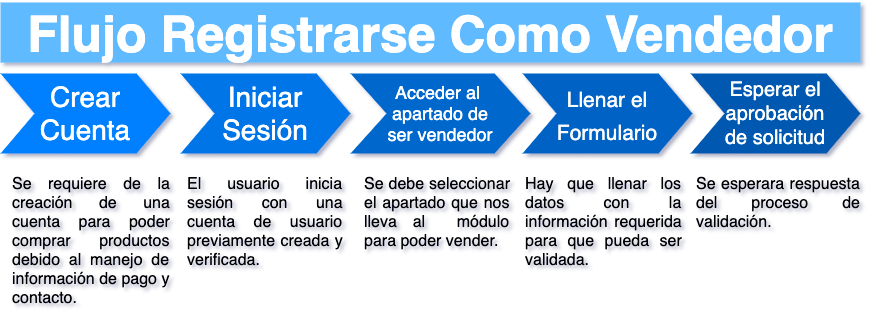

The diagram above was exported from draw.io. Its source (the exported page's mxGraphModel, read from the mxfile embedded in the PNG):
<mxGraphModel dx="4730" dy="2720" grid="1" gridSize="10" guides="1" tooltips="1" connect="1" arrows="1" fold="1" page="1" pageScale="1" pageWidth="1100" pageHeight="850" background="#ffffff" math="0" shadow="0">
  <root>
    <mxCell id="0" />
    <mxCell id="1" parent="0" />
    <mxCell id="2" value="Crear Cuenta" style="shape=step;whiteSpace=wrap;html=1;fontSize=28;fillColor=#0080FF;fontColor=#FFFFFF;strokeColor=none;" vertex="1" parent="1">
      <mxGeometry x="120" y="181" width="170" height="80" as="geometry" />
    </mxCell>
    <mxCell id="3" value="Iniciar Sesión" style="shape=step;whiteSpace=wrap;html=1;fontSize=28;fillColor=#0075E8;fontColor=#FFFFFF;strokeColor=none;" vertex="1" parent="1">
      <mxGeometry x="300" y="181" width="170" height="80" as="geometry" />
    </mxCell>
    <mxCell id="4" value="&lt;div style=&quot;font-size: 18px&quot;&gt;&lt;font color=&quot;#ffffff&quot; style=&quot;font-size: 18px&quot;&gt;Acceder al&amp;nbsp;&lt;/font&gt;&lt;/div&gt;&lt;div style=&quot;font-size: 18px&quot;&gt;&lt;font color=&quot;#ffffff&quot; style=&quot;font-size: 18px&quot;&gt;apartado&amp;nbsp;&lt;/font&gt;&lt;font color=&quot;#ffffff&quot;&gt;de ser&amp;nbsp;&lt;/font&gt;&lt;span style=&quot;color: rgb(255 , 255 , 255)&quot;&gt;vendedor&lt;/span&gt;&lt;/div&gt;" style="shape=step;whiteSpace=wrap;html=1;fontSize=28;fillColor=#0067CC;fontColor=#FFFFFF;strokeColor=none;" vertex="1" parent="1">
      <mxGeometry x="470" y="181" width="180" height="80" as="geometry" />
    </mxCell>
    <mxCell id="5" value="&lt;font color=&quot;#fcfcfc&quot;&gt;&lt;span style=&quot;font-size: 21px&quot;&gt;Llenar el&lt;/span&gt;&lt;br style=&quot;font-size: 21px&quot;&gt;&lt;span style=&quot;font-size: 21px&quot;&gt;Formulario&lt;/span&gt;&lt;/font&gt;" style="shape=step;whiteSpace=wrap;html=1;fontSize=28;fillColor=#0062C4;fontColor=#FFFFFF;strokeColor=none;" vertex="1" parent="1">
      <mxGeometry x="642" y="181" width="170" height="80" as="geometry" />
    </mxCell>
    <mxCell id="6" value="&lt;div style=&quot;font-size: 20px&quot;&gt;&lt;font style=&quot;font-size: 20px&quot; color=&quot;#ffffff&quot;&gt;Esperar el&lt;/font&gt;&lt;/div&gt;&lt;div style=&quot;font-size: 20px&quot;&gt;&lt;font style=&quot;font-size: 20px&quot; color=&quot;#ffffff&quot;&gt;&lt;font style=&quot;font-size: 20px&quot;&gt;aprobación de&amp;nbsp;&lt;/font&gt;&lt;span&gt;solicitud&lt;/span&gt;&lt;/font&gt;&lt;/div&gt;" style="shape=step;whiteSpace=wrap;html=1;fontSize=28;fillColor=#0059B0;fontColor=#FFFFFF;strokeColor=none;" vertex="1" parent="1">
      <mxGeometry x="810" y="181" width="170" height="80" as="geometry" />
    </mxCell>
    <mxCell id="7" value="&lt;font style=&quot;font-size: 50px&quot; color=&quot;#ffffff&quot;&gt;Flujo Registrarse Como Vendedor&lt;/font&gt;" style="text;html=1;strokeColor=none;fillColor=#61BAFF;align=center;verticalAlign=middle;whiteSpace=wrap;fontSize=54;fontStyle=1;fontColor=#004D99;" vertex="1" parent="1">
      <mxGeometry x="120" y="110" width="860" height="60" as="geometry" />
    </mxCell>
    <mxCell id="8" value="&lt;div style=&quot;text-align: justify&quot;&gt;&lt;font style=&quot;font-size: 16px&quot;&gt;Se requiere de la creación de una cuenta para poder comprar productos debido al manejo de información de pago y contacto.&lt;/font&gt;&lt;/div&gt;" style="text;spacingTop=-5;fillColor=#ffffff;whiteSpace=wrap;html=1;align=left;fontSize=12;fontFamily=Helvetica;fillColor=none;strokeColor=none;" vertex="1" parent="1">
      <mxGeometry x="130" y="281" width="160" height="139" as="geometry" />
    </mxCell>
    <mxCell id="9" value="&lt;div style=&quot;text-align: justify&quot;&gt;&lt;span&gt;&lt;font&gt;&lt;span style=&quot;font-size: 16px&quot;&gt;El usuario inicia sesión&amp;nbsp;con una cuenta de usuario previamente creada y verificada.&lt;/span&gt;&lt;/font&gt;&lt;/span&gt;&lt;/div&gt;" style="text;spacingTop=-5;fillColor=#ffffff;whiteSpace=wrap;html=1;align=left;fontSize=12;fontFamily=Helvetica;fillColor=none;strokeColor=none;" vertex="1" parent="1">
      <mxGeometry x="305" y="281" width="158" height="99" as="geometry" />
    </mxCell>
    <mxCell id="10" value="&lt;div style=&quot;text-align: justify ; font-size: 16px&quot;&gt;&lt;div&gt;Se debe seleccionar el apartado que nos lleva al&amp;nbsp; módulo para poder vender.&lt;/div&gt;&lt;/div&gt;" style="text;spacingTop=-5;fillColor=#ffffff;whiteSpace=wrap;html=1;align=left;fontSize=12;fontFamily=Helvetica;fillColor=none;strokeColor=none;" vertex="1" parent="1">
      <mxGeometry x="482" y="281" width="148" height="89" as="geometry" />
    </mxCell>
    <mxCell id="11" value="&lt;div style=&quot;text-align: justify&quot;&gt;&lt;span style=&quot;font-size: 16px ; text-align: left&quot;&gt;Hay que llenar los datos con la información requerida para que pueda ser validada.&lt;/span&gt;&lt;br&gt;&lt;/div&gt;" style="text;spacingTop=-5;fillColor=#ffffff;whiteSpace=wrap;html=1;align=left;fontSize=12;fontFamily=Helvetica;fillColor=none;strokeColor=none;" vertex="1" parent="1">
      <mxGeometry x="643" y="281" width="159" height="99" as="geometry" />
    </mxCell>
    <mxCell id="12" value="&lt;div style=&quot;text-align: justify&quot;&gt;&lt;span style=&quot;font-size: 16px ; text-align: left&quot;&gt;Se esperara respuesta del proceso de validación.&lt;/span&gt;&lt;br&gt;&lt;/div&gt;" style="text;spacingTop=-5;fillColor=#ffffff;whiteSpace=wrap;html=1;align=left;fontSize=12;fontFamily=Helvetica;fillColor=none;strokeColor=none;" vertex="1" parent="1">
      <mxGeometry x="814" y="281" width="166" height="69" as="geometry" />
    </mxCell>
  </root>
</mxGraphModel>